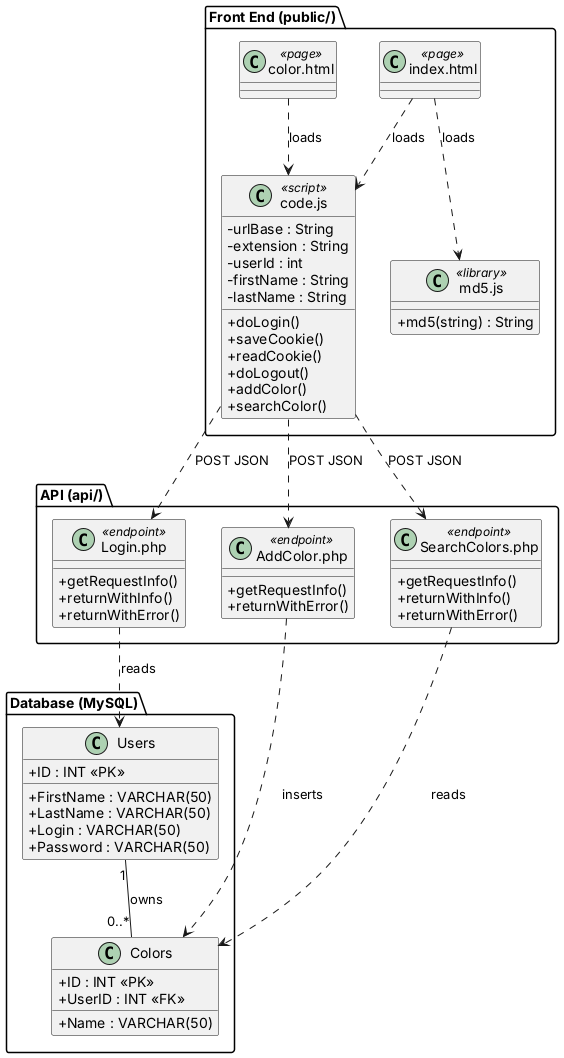

The diagram above was rendered by PlantUML. Its source (embedded in the PNG):
@startuml
skinparam classAttributeIconSize 0

package "Front End (public/)" {
  class "code.js" as CodeJS <<script>> {
    - urlBase : String
    - extension : String
    - userId : int
    - firstName : String
    - lastName : String
    + doLogin()
    + saveCookie()
    + readCookie()
    + doLogout()
    + addColor()
    + searchColor()
  }
  class "md5.js" as MD5JS <<library>> {
    + md5(string) : String
  }
  class "index.html" as IndexPage <<page>>
  class "color.html" as ColorPage <<page>>
}

package "API (api/)" {
  class "Login.php" as LoginAPI <<endpoint>> {
    + getRequestInfo()
    + returnWithInfo()
    + returnWithError()
  }
  class "AddColor.php" as AddAPI <<endpoint>> {
    + getRequestInfo()
    + returnWithError()
  }
  class "SearchColors.php" as SearchAPI <<endpoint>> {
    + getRequestInfo()
    + returnWithInfo()
    + returnWithError()
  }
}

package "Database (MySQL)" {
  class Users {
    + ID : INT <<PK>>
    + FirstName : VARCHAR(50)
    + LastName : VARCHAR(50)
    + Login : VARCHAR(50)
    + Password : VARCHAR(50)
  }
  class Colors {
    + ID : INT <<PK>>
    + Name : VARCHAR(50)
    + UserID : INT <<FK>>
  }
}

IndexPage ..> CodeJS : loads
IndexPage ..> MD5JS : loads
ColorPage ..> CodeJS : loads
CodeJS ..> LoginAPI : POST JSON
CodeJS ..> AddAPI : POST JSON
CodeJS ..> SearchAPI : POST JSON
LoginAPI ..> Users : reads
AddAPI ..> Colors : inserts
SearchAPI ..> Colors : reads
Users "1" -- "0..*" Colors : owns
@enduml